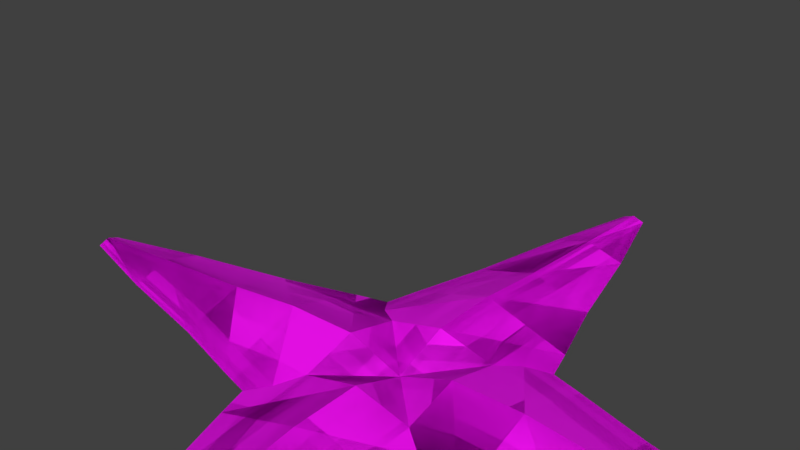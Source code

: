 # Source: FoldingPlant.01.blend  (saved by Blender 2.80.75; exported with 4.5.12 LTS)
import bpy
from mathutils import Matrix  # noqa: F401  (used for matrix-valued properties, if any)

bpy.ops.wm.read_factory_settings(use_empty=True)
scene = bpy.context.scene
scene.name = 'Scene'

# ---- images (referenced by path relative to the original .blend; pixels are not part of the script)
import os
ASSET_DIR = os.environ.get("B2B_ASSET_DIR", "")  # directory of the original .blend (textures are referenced by path, not embedded)
HERE = os.path.dirname(os.path.abspath(__file__))  # packed textures are extracted next to this script under _unpacked/

def load_image(name, relpath, width, height, colorspace="sRGB"):
    """Load a texture the original file referenced (path relative to the .blend, or extracted next to this script)."""
    p = next((c for c in (os.path.join(HERE, relpath), os.path.join(ASSET_DIR, relpath)) if relpath and os.path.exists(c)), "")
    if p:
        img = bpy.data.images.load(p, check_existing=True)
        img.name = name
    else:  # same state as the original file: an image datablock whose file is absent (Cycles renders it pink)
        img = bpy.data.images.new(name, width, height)
        img.source = "FILE"
        img.filepath = "//" + (relpath or name)
    img.colorspace_settings.name = colorspace
    return img
img_polygonnature_01_png_002 = load_image('PolygonNature_01.png.002', 'PolygonNature_01.png', 1024, 1024, 'sRGB')
img_polygonnature_01_png_004 = load_image('PolygonNature_01.png.004', 'PolygonNature_01.png', 1024, 1024, 'sRGB')
img_polygonnature_01_png_005 = load_image('PolygonNature_01.png.005', 'PolygonNature_01.png', 1024, 1024, 'sRGB')
img_polygonnature_01_png_006 = load_image('PolygonNature_01.png.006', 'PolygonNature_01.png', 1024, 1024, 'sRGB')

# ---- materials (node trees are filled in below, after node groups)
mat_material_002 = bpy.data.materials.new('Material.002')
mat_material_004 = bpy.data.materials.new('Material.004')
mat_material_005 = bpy.data.materials.new('Material.005')
mat_material_006 = bpy.data.materials.new('Material.006')

# ---- node groups
ng_auto_smooth = bpy.data.node_groups.new('Auto Smooth', 'GeometryNodeTree')
_s = ng_auto_smooth.interface.new_socket(name='Geometry', in_out='OUTPUT', socket_type='NodeSocketGeometry')
_s = ng_auto_smooth.interface.new_socket(name='Geometry', in_out='INPUT', socket_type='NodeSocketGeometry')
_s = ng_auto_smooth.interface.new_socket(name='Angle', in_out='INPUT', socket_type='NodeSocketFloat')
_s.subtype = 'ANGLE'
_s.min_value = 0.0
_s.max_value = 3.142
ng_auto_smooth.is_modifier = True
_N = ng_auto_smooth.nodes; _L = ng_auto_smooth.links
n0 = _N.new('NodeGroupOutput'); n0.name = 'Group Output'; n0.location = (480, -100)
n1 = _N.new('NodeGroupInput'); n1.name = 'Group Input'; n1.location = (-420, -300)
n2 = _N.new('NodeGroupInput'); n2.name = 'Group Input.001'; n2.location = (-60, -100)
n3 = _N.new('GeometryNodeSetShadeSmooth'); n3.name = 'Set Shade Smooth'; n3.location = (120, -100)
n3.domain = 'EDGE'
n4 = _N.new('GeometryNodeSetShadeSmooth'); n4.name = 'Set Shade Smooth.001'; n4.location = (300, -100)
n5 = _N.new('GeometryNodeInputMeshEdgeAngle'); n5.name = 'Edge Angle'; n5.location = (-420, -220)
n6 = _N.new('GeometryNodeInputEdgeSmooth'); n6.name = 'Is Edge Smooth'; n6.location = (-60, -160)
n7 = _N.new('GeometryNodeInputShadeSmooth'); n7.name = 'Is Face Smooth'; n7.location = (-240, -340)
n8 = _N.new('FunctionNodeBooleanMath'); n8.name = 'Boolean Math'; n8.location = (-60, -220)
n9 = _N.new('FunctionNodeCompare'); n9.name = 'Compare'; n9.location = (-240, -180)
n9.operation = 'LESS_EQUAL'
_L.new(n5.outputs[0], n9.inputs[0])
_L.new(n4.outputs[0], n0.inputs[0])
_L.new(n1.outputs[1], n9.inputs[1])
_L.new(n9.outputs[0], n8.inputs[0])
_L.new(n7.outputs[0], n8.inputs[1])
_L.new(n2.outputs[0], n3.inputs[0])
_L.new(n6.outputs[0], n3.inputs[1])
_L.new(n3.outputs[0], n4.inputs[0])
_L.new(n8.outputs[0], n3.inputs[2])
n0.is_active_output = True

# ---- material node trees
mat_material_002.use_nodes = True; mat_material_002.node_tree.nodes.clear()
_N = mat_material_002.node_tree.nodes; _L = mat_material_002.node_tree.links
n0 = _N.new('ShaderNodeOutputMaterial'); n0.name = 'Material Output'; n0.location = (300, 300)
n1 = _N.new('ShaderNodeBsdfPrincipled'); n1.name = 'Principled BSDF'; n1.location = (10, 300)
n1.distribution = 'GGX'
n1.subsurface_method = 'BURLEY'
n1.inputs[3].default_value = 1.45
n1.inputs[27].default_value = (0.0, 0.0, 0.0, 1.0)
n1.inputs[28].default_value = 1.0
n2 = _N.new('ShaderNodeTexImage'); n2.name = 'Image Texture'; n2.location = (-280, 260)
n2.image = img_polygonnature_01_png_002
_L.new(n1.outputs[0], n0.inputs[0])
_L.new(n2.outputs[0], n1.inputs[0])
n0.is_active_output = True
mat_material_004.use_nodes = True; mat_material_004.node_tree.nodes.clear()
_N = mat_material_004.node_tree.nodes; _L = mat_material_004.node_tree.links
n0 = _N.new('ShaderNodeOutputMaterial'); n0.name = 'Material Output'; n0.location = (300, 300)
n1 = _N.new('ShaderNodeBsdfPrincipled'); n1.name = 'Principled BSDF'; n1.location = (10, 300)
n1.distribution = 'GGX'
n1.subsurface_method = 'BURLEY'
n1.inputs[3].default_value = 1.45
n1.inputs[27].default_value = (0.0, 0.0, 0.0, 1.0)
n1.inputs[28].default_value = 1.0
n2 = _N.new('ShaderNodeTexImage'); n2.name = 'Image Texture'; n2.location = (-280, 260)
n2.image = img_polygonnature_01_png_004
_L.new(n1.outputs[0], n0.inputs[0])
_L.new(n2.outputs[0], n1.inputs[0])
n0.is_active_output = True
mat_material_005.use_nodes = True; mat_material_005.node_tree.nodes.clear()
_N = mat_material_005.node_tree.nodes; _L = mat_material_005.node_tree.links
n0 = _N.new('ShaderNodeOutputMaterial'); n0.name = 'Material Output'; n0.location = (300, 300)
n1 = _N.new('ShaderNodeBsdfPrincipled'); n1.name = 'Principled BSDF'; n1.location = (10, 300)
n1.distribution = 'GGX'
n1.subsurface_method = 'BURLEY'
n1.inputs[3].default_value = 1.45
n1.inputs[27].default_value = (0.0, 0.0, 0.0, 1.0)
n1.inputs[28].default_value = 1.0
n2 = _N.new('ShaderNodeTexImage'); n2.name = 'Image Texture'; n2.location = (-280, 260)
n2.image = img_polygonnature_01_png_005
_L.new(n1.outputs[0], n0.inputs[0])
_L.new(n2.outputs[0], n1.inputs[0])
n0.is_active_output = True
mat_material_006.use_nodes = True; mat_material_006.node_tree.nodes.clear()
_N = mat_material_006.node_tree.nodes; _L = mat_material_006.node_tree.links
n0 = _N.new('ShaderNodeOutputMaterial'); n0.name = 'Material Output'; n0.location = (300, 300)
n1 = _N.new('ShaderNodeBsdfPrincipled'); n1.name = 'Principled BSDF'; n1.location = (10, 300)
n1.distribution = 'GGX'
n1.subsurface_method = 'BURLEY'
n1.inputs[3].default_value = 1.45
n1.inputs[27].default_value = (0.0, 0.0, 0.0, 1.0)
n1.inputs[28].default_value = 1.0
n2 = _N.new('ShaderNodeTexImage'); n2.name = 'Image Texture'; n2.location = (-280, 260)
n2.image = img_polygonnature_01_png_006
_L.new(n1.outputs[0], n0.inputs[0])
_L.new(n2.outputs[0], n1.inputs[0])
n0.is_active_output = True

# ---- world
world_world = bpy.data.worlds.new('World'); scene.world = world_world
world_world.color = (0.05088, 0.05088, 0.05088)
world_world.use_sun_shadow = False
world_world.sun_shadow_jitter_overblur = 0.0

# ---- meshes
me_plane_012 = bpy.data.meshes.new('Plane.012')
me_plane_012.from_pydata([(0.003533, 0.0558, -3.516e-08), (1.025e-07, 0.2459, 1.127), (-0.5646, -5.221e-07, 1.801), (0.3516, -5.219e-07, 2.726), (1.165e-07, -0.04002, 3.585), (0.0, -0.2459, 0.4974), (-0.9388, 0.0, 0.4974), (0.0, 0.2459, 0.4974), (0.9388, 0.0, 0.4974), (1.025e-07, -0.2459, 1.127), (-0.7644, -5.222e-07, 1.127), (0.7644, -5.222e-07, 1.127), (1.076e-07, -0.1719, 1.801), (1.076e-07, 0.1719, 1.801), (0.5646, -5.221e-07, 1.801), (1.121e-07, -0.1054, 2.726), (-0.3516, -5.219e-07, 2.726), (1.121e-07, 0.1054, 2.726), (-0.1052, -5.217e-07, 3.585), (1.165e-07, 0.04002, 3.585), (0.1052, -5.217e-07, 3.585)], [], [(8, 7, 1, 11), (0, 8, 5), (0, 6, 7), (0, 7, 8), (0, 5, 6), (10, 9, 12, 2), (6, 5, 9, 10), (5, 8, 11, 9), (7, 6, 10, 1), (12, 14, 3, 15), (9, 11, 14, 12), (1, 10, 2, 13), (11, 1, 13, 14), (3, 17, 19, 20), (13, 2, 16, 17), (14, 13, 17, 3), (2, 12, 15, 16), (18, 4, 20, 19), (16, 15, 4, 18), (15, 3, 20, 4), (17, 16, 18, 19)])
_k = set([(0, 5), (0, 6), (0, 7), (0, 8), (1, 7), (1, 10), (1, 11), (1, 13), (2, 10), (2, 12), (2, 13), (2, 16), (3, 14), (3, 15), (3, 17), (3, 20), (4, 15), (4, 18), (4, 20), (5, 6), (5, 8), (5, 9), (6, 7), (6, 10), (7, 8), (8, 11), (9, 10), (9, 11), (9, 12), (11, 14), (12, 14), (12, 15), (13, 14), (13, 17), (15, 16), (16, 17), (16, 18), (17, 19), (18, 19), (19, 20)])
me_plane_012.attributes.new('sharp_edge', 'BOOLEAN', 'EDGE').data.foreach_set('value', [ (min(e.vertices), max(e.vertices)) in _k for e in me_plane_012.edges])
_uv = me_plane_012.uv_layers.new(name='UVMap')
_uv.uv.foreach_set('vector', [0.07664, 0.3341, 0.07664, 0.3341, 0.07664, 0.3341, 0.07664, 0.3341, 0.0698, 0.1586, 0.0698, 0.1586, 0.0698, 0.1586, 0.07664, 0.3341, 0.07664, 0.3341, 0.07664, 0.3341, 0.07664, 0.3341, 0.07664, 0.3341, 0.07664, 0.3341, 0.0698, 0.1586, 0.0698, 0.1586, 0.0698, 0.1586, 0.0698, 0.1586, 0.0698, 0.1586, 0.0698, 0.1586, 0.0698, 0.1586, 0.0698, 0.1586, 0.0698, 0.1586, 0.0698, 0.1586, 0.0698, 0.1586, 0.0698, 0.1586, 0.0698, 0.1586, 0.0698, 0.1586, 0.0698, 0.1586, 0.07664, 0.3341, 0.07664, 0.3341, 0.07664, 0.3341, 0.07664, 0.3341, 0.0698, 0.1586, 0.0698, 0.1586, 0.0698, 0.1586, 0.0698, 0.1586, 0.0698, 0.1586, 0.0698, 0.1586, 0.0698, 0.1586, 0.0698, 0.1586, 0.07664, 0.3341, 0.07664, 0.3341, 0.07664, 0.3341, 0.07664, 0.3341, 0.07664, 0.3341, 0.07664, 0.3341, 0.07664, 0.3341, 0.07664, 0.3341, 0.07664, 0.3341, 0.07664, 0.3341, 0.07664, 0.3341, 0.07664, 0.3341, 0.07664, 0.3341, 0.07664, 0.3341, 0.07664, 0.3341, 0.07664, 0.3341, 0.07664, 0.3341, 0.07664, 0.3341, 0.07664, 0.3341, 0.07664, 0.3341, 0.0698, 0.1586, 0.0698, 0.1586, 0.0698, 0.1586, 0.0698, 0.1586, 0.0698, 0.1586, 0.0698, 0.1586, 0.0698, 0.1586, 0.0698, 0.1586, 0.0698, 0.1586, 0.0698, 0.1586, 0.0698, 0.1586, 0.0698, 0.1586, 0.0698, 0.1586, 0.0698, 0.1586, 0.0698, 0.1586, 0.0698, 0.1586, 0.07664, 0.3341, 0.07664, 0.3341, 0.07664, 0.3341, 0.07664, 0.3341])
me_plane_012.materials.append(mat_material_002)
me_plane_012.use_remesh_preserve_volume = False
me_plane_012.use_remesh_preserve_attributes = False
me_plane_012.use_mirror_vertex_groups = False
me_plane_012.update()
me_plane_014 = bpy.data.meshes.new('Plane.014')
me_plane_014.from_pydata([(0.003533, 0.0558, -3.516e-08), (1.025e-07, 0.2459, 1.127), (-0.5646, -5.221e-07, 1.801), (0.3516, -5.219e-07, 2.726), (1.165e-07, -0.04002, 3.585), (0.0, -0.2459, 0.4974), (-0.9388, 0.0, 0.4974), (0.0, 0.2459, 0.4974), (0.9388, 0.0, 0.4974), (1.025e-07, -0.2459, 1.127), (-0.7644, -5.222e-07, 1.127), (0.7644, -5.222e-07, 1.127), (1.076e-07, -0.1719, 1.801), (1.076e-07, 0.1719, 1.801), (0.5646, -5.221e-07, 1.801), (1.121e-07, -0.1054, 2.726), (-0.3516, -5.219e-07, 2.726), (1.121e-07, 0.1054, 2.726), (-0.1052, -5.217e-07, 3.585), (1.165e-07, 0.04002, 3.585), (0.1052, -5.217e-07, 3.585)], [], [(8, 7, 1, 11), (0, 8, 5), (0, 6, 7), (0, 7, 8), (0, 5, 6), (10, 9, 12, 2), (6, 5, 9, 10), (5, 8, 11, 9), (7, 6, 10, 1), (12, 14, 3, 15), (9, 11, 14, 12), (1, 10, 2, 13), (11, 1, 13, 14), (3, 17, 19, 20), (13, 2, 16, 17), (14, 13, 17, 3), (2, 12, 15, 16), (18, 4, 20, 19), (16, 15, 4, 18), (15, 3, 20, 4), (17, 16, 18, 19)])
_k = set([(0, 5), (0, 6), (0, 7), (0, 8), (1, 7), (1, 10), (1, 11), (1, 13), (2, 10), (2, 12), (2, 13), (2, 16), (3, 14), (3, 15), (3, 17), (3, 20), (4, 15), (4, 18), (4, 20), (5, 6), (5, 8), (5, 9), (6, 7), (6, 10), (7, 8), (8, 11), (9, 10), (9, 11), (9, 12), (11, 14), (12, 14), (12, 15), (13, 14), (13, 17), (15, 16), (16, 17), (16, 18), (17, 19), (18, 19), (19, 20)])
me_plane_014.attributes.new('sharp_edge', 'BOOLEAN', 'EDGE').data.foreach_set('value', [ (min(e.vertices), max(e.vertices)) in _k for e in me_plane_014.edges])
_uv = me_plane_014.uv_layers.new(name='UVMap')
_uv.uv.foreach_set('vector', [0.07664, 0.3341, 0.07664, 0.3341, 0.07664, 0.3341, 0.07664, 0.3341, 0.0698, 0.1586, 0.0698, 0.1586, 0.0698, 0.1586, 0.07664, 0.3341, 0.07664, 0.3341, 0.07664, 0.3341, 0.07664, 0.3341, 0.07664, 0.3341, 0.07664, 0.3341, 0.0698, 0.1586, 0.0698, 0.1586, 0.0698, 0.1586, 0.0698, 0.1586, 0.0698, 0.1586, 0.0698, 0.1586, 0.0698, 0.1586, 0.0698, 0.1586, 0.0698, 0.1586, 0.0698, 0.1586, 0.0698, 0.1586, 0.0698, 0.1586, 0.0698, 0.1586, 0.0698, 0.1586, 0.0698, 0.1586, 0.07664, 0.3341, 0.07664, 0.3341, 0.07664, 0.3341, 0.07664, 0.3341, 0.0698, 0.1586, 0.0698, 0.1586, 0.0698, 0.1586, 0.0698, 0.1586, 0.0698, 0.1586, 0.0698, 0.1586, 0.0698, 0.1586, 0.0698, 0.1586, 0.07664, 0.3341, 0.07664, 0.3341, 0.07664, 0.3341, 0.07664, 0.3341, 0.07664, 0.3341, 0.07664, 0.3341, 0.07664, 0.3341, 0.07664, 0.3341, 0.07664, 0.3341, 0.07664, 0.3341, 0.07664, 0.3341, 0.07664, 0.3341, 0.07664, 0.3341, 0.07664, 0.3341, 0.07664, 0.3341, 0.07664, 0.3341, 0.07664, 0.3341, 0.07664, 0.3341, 0.07664, 0.3341, 0.07664, 0.3341, 0.0698, 0.1586, 0.0698, 0.1586, 0.0698, 0.1586, 0.0698, 0.1586, 0.0698, 0.1586, 0.0698, 0.1586, 0.0698, 0.1586, 0.0698, 0.1586, 0.0698, 0.1586, 0.0698, 0.1586, 0.0698, 0.1586, 0.0698, 0.1586, 0.0698, 0.1586, 0.0698, 0.1586, 0.0698, 0.1586, 0.0698, 0.1586, 0.07664, 0.3341, 0.07664, 0.3341, 0.07664, 0.3341, 0.07664, 0.3341])
me_plane_014.materials.append(mat_material_004)
me_plane_014.use_remesh_preserve_volume = False
me_plane_014.use_remesh_preserve_attributes = False
me_plane_014.use_mirror_vertex_groups = False
me_plane_014.update()
me_plane_015 = bpy.data.meshes.new('Plane.015')
me_plane_015.from_pydata([(0.003533, 0.0558, -3.516e-08), (1.025e-07, 0.2459, 1.127), (-0.5646, -5.221e-07, 1.801), (0.3516, -5.219e-07, 2.726), (1.165e-07, -0.04002, 3.585), (0.0, -0.2459, 0.4974), (-0.9388, 0.0, 0.4974), (0.0, 0.2459, 0.4974), (0.9388, 0.0, 0.4974), (1.025e-07, -0.2459, 1.127), (-0.7644, -5.222e-07, 1.127), (0.7644, -5.222e-07, 1.127), (1.076e-07, -0.1719, 1.801), (1.076e-07, 0.1719, 1.801), (0.5646, -5.221e-07, 1.801), (1.121e-07, -0.1054, 2.726), (-0.3516, -5.219e-07, 2.726), (1.121e-07, 0.1054, 2.726), (-0.1052, -5.217e-07, 3.585), (1.165e-07, 0.04002, 3.585), (0.1052, -5.217e-07, 3.585)], [], [(8, 7, 1, 11), (0, 8, 5), (0, 6, 7), (0, 7, 8), (0, 5, 6), (10, 9, 12, 2), (6, 5, 9, 10), (5, 8, 11, 9), (7, 6, 10, 1), (12, 14, 3, 15), (9, 11, 14, 12), (1, 10, 2, 13), (11, 1, 13, 14), (3, 17, 19, 20), (13, 2, 16, 17), (14, 13, 17, 3), (2, 12, 15, 16), (18, 4, 20, 19), (16, 15, 4, 18), (15, 3, 20, 4), (17, 16, 18, 19)])
_k = set([(0, 5), (0, 6), (0, 7), (0, 8), (1, 7), (1, 10), (1, 11), (1, 13), (2, 10), (2, 12), (2, 13), (2, 16), (3, 14), (3, 15), (3, 17), (3, 20), (4, 15), (4, 18), (4, 20), (5, 6), (5, 8), (5, 9), (6, 7), (6, 10), (7, 8), (8, 11), (9, 10), (9, 11), (9, 12), (11, 14), (12, 14), (12, 15), (13, 14), (13, 17), (15, 16), (16, 17), (16, 18), (17, 19), (18, 19), (19, 20)])
me_plane_015.attributes.new('sharp_edge', 'BOOLEAN', 'EDGE').data.foreach_set('value', [ (min(e.vertices), max(e.vertices)) in _k for e in me_plane_015.edges])
_uv = me_plane_015.uv_layers.new(name='UVMap')
_uv.uv.foreach_set('vector', [0.07664, 0.3341, 0.07664, 0.3341, 0.07664, 0.3341, 0.07664, 0.3341, 0.0698, 0.1586, 0.0698, 0.1586, 0.0698, 0.1586, 0.07664, 0.3341, 0.07664, 0.3341, 0.07664, 0.3341, 0.07664, 0.3341, 0.07664, 0.3341, 0.07664, 0.3341, 0.0698, 0.1586, 0.0698, 0.1586, 0.0698, 0.1586, 0.0698, 0.1586, 0.0698, 0.1586, 0.0698, 0.1586, 0.0698, 0.1586, 0.0698, 0.1586, 0.0698, 0.1586, 0.0698, 0.1586, 0.0698, 0.1586, 0.0698, 0.1586, 0.0698, 0.1586, 0.0698, 0.1586, 0.0698, 0.1586, 0.07664, 0.3341, 0.07664, 0.3341, 0.07664, 0.3341, 0.07664, 0.3341, 0.0698, 0.1586, 0.0698, 0.1586, 0.0698, 0.1586, 0.0698, 0.1586, 0.0698, 0.1586, 0.0698, 0.1586, 0.0698, 0.1586, 0.0698, 0.1586, 0.07664, 0.3341, 0.07664, 0.3341, 0.07664, 0.3341, 0.07664, 0.3341, 0.07664, 0.3341, 0.07664, 0.3341, 0.07664, 0.3341, 0.07664, 0.3341, 0.07664, 0.3341, 0.07664, 0.3341, 0.07664, 0.3341, 0.07664, 0.3341, 0.07664, 0.3341, 0.07664, 0.3341, 0.07664, 0.3341, 0.07664, 0.3341, 0.07664, 0.3341, 0.07664, 0.3341, 0.07664, 0.3341, 0.07664, 0.3341, 0.0698, 0.1586, 0.0698, 0.1586, 0.0698, 0.1586, 0.0698, 0.1586, 0.0698, 0.1586, 0.0698, 0.1586, 0.0698, 0.1586, 0.0698, 0.1586, 0.0698, 0.1586, 0.0698, 0.1586, 0.0698, 0.1586, 0.0698, 0.1586, 0.0698, 0.1586, 0.0698, 0.1586, 0.0698, 0.1586, 0.0698, 0.1586, 0.07664, 0.3341, 0.07664, 0.3341, 0.07664, 0.3341, 0.07664, 0.3341])
me_plane_015.materials.append(mat_material_005)
me_plane_015.use_remesh_preserve_volume = False
me_plane_015.use_remesh_preserve_attributes = False
me_plane_015.use_mirror_vertex_groups = False
me_plane_015.update()
me_plane_016 = bpy.data.meshes.new('Plane.016')
me_plane_016.from_pydata([(0.003533, 0.0558, -3.516e-08), (1.025e-07, 0.2459, 1.127), (-0.5646, -5.221e-07, 1.801), (0.3516, -5.219e-07, 2.726), (1.165e-07, -0.04002, 3.585), (0.0, -0.2459, 0.4974), (-0.9388, 0.0, 0.4974), (0.0, 0.2459, 0.4974), (0.9388, 0.0, 0.4974), (1.025e-07, -0.2459, 1.127), (-0.7644, -5.222e-07, 1.127), (0.7644, -5.222e-07, 1.127), (1.076e-07, -0.1719, 1.801), (1.076e-07, 0.1719, 1.801), (0.5646, -5.221e-07, 1.801), (1.121e-07, -0.1054, 2.726), (-0.3516, -5.219e-07, 2.726), (1.121e-07, 0.1054, 2.726), (-0.1052, -5.217e-07, 3.585), (1.165e-07, 0.04002, 3.585), (0.1052, -5.217e-07, 3.585)], [], [(8, 7, 1, 11), (0, 8, 5), (0, 6, 7), (0, 7, 8), (0, 5, 6), (10, 9, 12, 2), (6, 5, 9, 10), (5, 8, 11, 9), (7, 6, 10, 1), (12, 14, 3, 15), (9, 11, 14, 12), (1, 10, 2, 13), (11, 1, 13, 14), (3, 17, 19, 20), (13, 2, 16, 17), (14, 13, 17, 3), (2, 12, 15, 16), (18, 4, 20, 19), (16, 15, 4, 18), (15, 3, 20, 4), (17, 16, 18, 19)])
_k = set([(0, 5), (0, 6), (0, 7), (0, 8), (1, 7), (1, 10), (1, 11), (1, 13), (2, 10), (2, 12), (2, 13), (2, 16), (3, 14), (3, 15), (3, 17), (3, 20), (4, 15), (4, 18), (4, 20), (5, 6), (5, 8), (5, 9), (6, 7), (6, 10), (7, 8), (8, 11), (9, 10), (9, 11), (9, 12), (11, 14), (12, 14), (12, 15), (13, 14), (13, 17), (15, 16), (16, 17), (16, 18), (17, 19), (18, 19), (19, 20)])
me_plane_016.attributes.new('sharp_edge', 'BOOLEAN', 'EDGE').data.foreach_set('value', [ (min(e.vertices), max(e.vertices)) in _k for e in me_plane_016.edges])
_uv = me_plane_016.uv_layers.new(name='UVMap')
_uv.uv.foreach_set('vector', [0.07664, 0.3341, 0.07664, 0.3341, 0.07664, 0.3341, 0.07664, 0.3341, 0.0698, 0.1586, 0.0698, 0.1586, 0.0698, 0.1586, 0.07664, 0.3341, 0.07664, 0.3341, 0.07664, 0.3341, 0.07664, 0.3341, 0.07664, 0.3341, 0.07664, 0.3341, 0.0698, 0.1586, 0.0698, 0.1586, 0.0698, 0.1586, 0.0698, 0.1586, 0.0698, 0.1586, 0.0698, 0.1586, 0.0698, 0.1586, 0.0698, 0.1586, 0.0698, 0.1586, 0.0698, 0.1586, 0.0698, 0.1586, 0.0698, 0.1586, 0.0698, 0.1586, 0.0698, 0.1586, 0.0698, 0.1586, 0.07664, 0.3341, 0.07664, 0.3341, 0.07664, 0.3341, 0.07664, 0.3341, 0.0698, 0.1586, 0.0698, 0.1586, 0.0698, 0.1586, 0.0698, 0.1586, 0.0698, 0.1586, 0.0698, 0.1586, 0.0698, 0.1586, 0.0698, 0.1586, 0.07664, 0.3341, 0.07664, 0.3341, 0.07664, 0.3341, 0.07664, 0.3341, 0.07664, 0.3341, 0.07664, 0.3341, 0.07664, 0.3341, 0.07664, 0.3341, 0.07664, 0.3341, 0.07664, 0.3341, 0.07664, 0.3341, 0.07664, 0.3341, 0.07664, 0.3341, 0.07664, 0.3341, 0.07664, 0.3341, 0.07664, 0.3341, 0.07664, 0.3341, 0.07664, 0.3341, 0.07664, 0.3341, 0.07664, 0.3341, 0.0698, 0.1586, 0.0698, 0.1586, 0.0698, 0.1586, 0.0698, 0.1586, 0.0698, 0.1586, 0.0698, 0.1586, 0.0698, 0.1586, 0.0698, 0.1586, 0.0698, 0.1586, 0.0698, 0.1586, 0.0698, 0.1586, 0.0698, 0.1586, 0.0698, 0.1586, 0.0698, 0.1586, 0.0698, 0.1586, 0.0698, 0.1586, 0.07664, 0.3341, 0.07664, 0.3341, 0.07664, 0.3341, 0.07664, 0.3341])
me_plane_016.materials.append(mat_material_006)
me_plane_016.use_remesh_preserve_volume = False
me_plane_016.use_remesh_preserve_attributes = False
me_plane_016.use_mirror_vertex_groups = False
me_plane_016.update()
arm_arm_006 = bpy.data.armatures.new('Arm.006')  # bones are not reproduced
arm_arm_008 = bpy.data.armatures.new('Arm.008')  # bones are not reproduced
arm_arm_009 = bpy.data.armatures.new('Arm.009')  # bones are not reproduced
arm_arm_010 = bpy.data.armatures.new('Arm.010')  # bones are not reproduced

# ---- objects
ob_armature_000 = bpy.data.objects.new('Armature.000', arm_arm_006)
ob_plane_002 = bpy.data.objects.new('Plane.002', me_plane_012)
ob_armature_001 = bpy.data.objects.new('Armature.001', arm_arm_008)
ob_plane_000 = bpy.data.objects.new('Plane.000', me_plane_014)
ob_armature_002 = bpy.data.objects.new('Armature.002', arm_arm_009)
ob_plane_001 = bpy.data.objects.new('Plane.001', me_plane_015)
ob_armature_003 = bpy.data.objects.new('Armature.003', arm_arm_010)
ob_plane_003 = bpy.data.objects.new('Plane.003', me_plane_016)

# ---- transforms, parenting, visibility, modifiers, constraints
ob_armature_000.location = (0.0, 0.0, 0.0)
ob_armature_000.rotation_euler = (1.571, -0.0, 4.712)
ob_armature_000.lineart.crease_threshold = 0.0
ob_plane_002.parent = ob_armature_000
ob_plane_002.location = (0.0, 0.0, 0.0)
ob_plane_002.lineart.crease_threshold = 0.0
_vg = ob_plane_002.vertex_groups.new(name='Bone')
for _i, _w in zip([0, 1, 5, 6, 7, 8, 9, 10, 11], [0.9354, 0.02921, 0.958, 0.8009, 0.958, 0.8009, 0.02921, 0.1769, 0.1769]): _vg.add([_i], _w, 'REPLACE')
_vg = ob_plane_002.vertex_groups.new(name='Bone.001')
for _i, _w in zip([0, 1, 2, 3, 5, 6, 7, 8, 9, 10, 11, 12, 13, 14, 16], [0.06404, 0.9597, 0.9374, 0.02777, 0.03385, 0.1974, 0.03385, 0.1974, 0.9597, 0.8169, 0.8169, 0.9885, 0.9885, 0.9374, 0.02777]): _vg.add([_i], _w, 'REPLACE')
_vg = ob_plane_002.vertex_groups.new(name='Bone.002')
for _i, _w in zip([2, 3, 14, 16], [0.0182, 0.6388, 0.0182, 0.6388]): _vg.add([_i], _w, 'REPLACE')
_vg = ob_plane_002.vertex_groups.new(name='Bone.003')
for _i, _w in zip([3, 4, 15, 16, 17, 18, 19, 20], [0.3217, 0.9996, 0.9711, 0.3217, 0.9711, 0.9918, 0.9996, 0.9918]): _vg.add([_i], _w, 'REPLACE')
_m = ob_plane_002.modifiers.new('Armature', 'ARMATURE')
_m.object = ob_armature_000
_m = ob_plane_002.modifiers.new('Array', 'ARRAY')
_m.constant_offset_displace = (0.0, 0.0, 0.0)
_m.relative_offset_displace = (0.0, 0.0, 0.0)
_m = ob_plane_002.modifiers.new('Auto Smooth', 'NODES')
_m.node_group = ng_auto_smooth
_gi = [s.identifier for s in ng_auto_smooth.interface.items_tree if s.item_type == 'SOCKET' and s.in_out == 'INPUT']
_m[_gi[1]] = 3.142  # Angle
ob_armature_001.location = (0.0, 0.0, 0.0)
ob_armature_001.rotation_euler = (1.571, -0.0, 6.283)
ob_armature_001.lineart.crease_threshold = 0.0
ob_plane_000.parent = ob_armature_001
ob_plane_000.location = (0.0, 0.0, 0.0)
ob_plane_000.lineart.crease_threshold = 0.0
_vg = ob_plane_000.vertex_groups.new(name='Bone')
for _i, _w in zip([0, 1, 5, 6, 7, 8, 9, 10, 11], [0.9354, 0.02921, 0.958, 0.8009, 0.958, 0.8009, 0.02921, 0.1769, 0.1769]): _vg.add([_i], _w, 'REPLACE')
_vg = ob_plane_000.vertex_groups.new(name='Bone.001')
for _i, _w in zip([0, 1, 2, 3, 5, 6, 7, 8, 9, 10, 11, 12, 13, 14, 16], [0.06404, 0.9597, 0.9374, 0.02777, 0.03385, 0.1974, 0.03385, 0.1974, 0.9597, 0.8169, 0.8169, 0.9885, 0.9885, 0.9374, 0.02777]): _vg.add([_i], _w, 'REPLACE')
_vg = ob_plane_000.vertex_groups.new(name='Bone.002')
for _i, _w in zip([2, 3, 14, 16], [0.0182, 0.6388, 0.0182, 0.6388]): _vg.add([_i], _w, 'REPLACE')
_vg = ob_plane_000.vertex_groups.new(name='Bone.003')
for _i, _w in zip([3, 4, 15, 16, 17, 18, 19, 20], [0.3217, 0.9996, 0.9711, 0.3217, 0.9711, 0.9918, 0.9996, 0.9918]): _vg.add([_i], _w, 'REPLACE')
_m = ob_plane_000.modifiers.new('Armature', 'ARMATURE')
_m.object = ob_armature_001
_m = ob_plane_000.modifiers.new('Array', 'ARRAY')
_m.constant_offset_displace = (0.0, 0.0, 0.0)
_m.relative_offset_displace = (0.0, 0.0, 0.0)
_m = ob_plane_000.modifiers.new('Auto Smooth', 'NODES')
_m.node_group = ng_auto_smooth
_gi = [s.identifier for s in ng_auto_smooth.interface.items_tree if s.item_type == 'SOCKET' and s.in_out == 'INPUT']
_m[_gi[1]] = 3.142  # Angle
ob_armature_002.location = (0.0, 0.0, 0.0)
ob_armature_002.rotation_euler = (1.571, -0.0, 7.854)
ob_armature_002.lineart.crease_threshold = 0.0
ob_plane_001.parent = ob_armature_002
ob_plane_001.location = (0.0, 0.0, 0.0)
ob_plane_001.lineart.crease_threshold = 0.0
_vg = ob_plane_001.vertex_groups.new(name='Bone')
for _i, _w in zip([0, 1, 5, 6, 7, 8, 9, 10, 11], [0.9354, 0.02921, 0.958, 0.8009, 0.958, 0.8009, 0.02921, 0.1769, 0.1769]): _vg.add([_i], _w, 'REPLACE')
_vg = ob_plane_001.vertex_groups.new(name='Bone.001')
for _i, _w in zip([0, 1, 2, 3, 5, 6, 7, 8, 9, 10, 11, 12, 13, 14, 16], [0.06404, 0.9597, 0.9374, 0.02777, 0.03385, 0.1974, 0.03385, 0.1974, 0.9597, 0.8169, 0.8169, 0.9885, 0.9885, 0.9374, 0.02777]): _vg.add([_i], _w, 'REPLACE')
_vg = ob_plane_001.vertex_groups.new(name='Bone.002')
for _i, _w in zip([2, 3, 14, 16], [0.0182, 0.6388, 0.0182, 0.6388]): _vg.add([_i], _w, 'REPLACE')
_vg = ob_plane_001.vertex_groups.new(name='Bone.003')
for _i, _w in zip([3, 4, 15, 16, 17, 18, 19, 20], [0.3217, 0.9996, 0.9711, 0.3217, 0.9711, 0.9918, 0.9996, 0.9918]): _vg.add([_i], _w, 'REPLACE')
_m = ob_plane_001.modifiers.new('Armature', 'ARMATURE')
_m.object = ob_armature_002
_m = ob_plane_001.modifiers.new('Array', 'ARRAY')
_m.constant_offset_displace = (0.0, 0.0, 0.0)
_m.relative_offset_displace = (0.0, 0.0, 0.0)
_m = ob_plane_001.modifiers.new('Auto Smooth', 'NODES')
_m.node_group = ng_auto_smooth
_gi = [s.identifier for s in ng_auto_smooth.interface.items_tree if s.item_type == 'SOCKET' and s.in_out == 'INPUT']
_m[_gi[1]] = 3.142  # Angle
ob_armature_003.location = (0.0, 0.0, 0.0)
ob_armature_003.rotation_euler = (1.571, -0.0, 9.425)
ob_armature_003.lineart.crease_threshold = 0.0
ob_plane_003.parent = ob_armature_003
ob_plane_003.location = (0.0, 0.0, 0.0)
ob_plane_003.lineart.crease_threshold = 0.0
_vg = ob_plane_003.vertex_groups.new(name='Bone')
for _i, _w in zip([0, 1, 5, 6, 7, 8, 9, 10, 11], [0.9354, 0.02921, 0.958, 0.8009, 0.958, 0.8009, 0.02921, 0.1769, 0.1769]): _vg.add([_i], _w, 'REPLACE')
_vg = ob_plane_003.vertex_groups.new(name='Bone.001')
for _i, _w in zip([0, 1, 2, 3, 5, 6, 7, 8, 9, 10, 11, 12, 13, 14, 16], [0.06404, 0.9597, 0.9374, 0.02777, 0.03385, 0.1974, 0.03385, 0.1974, 0.9597, 0.8169, 0.8169, 0.9885, 0.9885, 0.9374, 0.02777]): _vg.add([_i], _w, 'REPLACE')
_vg = ob_plane_003.vertex_groups.new(name='Bone.002')
for _i, _w in zip([2, 3, 14, 16], [0.0182, 0.6388, 0.0182, 0.6388]): _vg.add([_i], _w, 'REPLACE')
_vg = ob_plane_003.vertex_groups.new(name='Bone.003')
for _i, _w in zip([3, 4, 15, 16, 17, 18, 19, 20], [0.3217, 0.9996, 0.9711, 0.3217, 0.9711, 0.9918, 0.9996, 0.9918]): _vg.add([_i], _w, 'REPLACE')
_m = ob_plane_003.modifiers.new('Armature', 'ARMATURE')
_m.object = ob_armature_003
_m = ob_plane_003.modifiers.new('Array', 'ARRAY')
_m.constant_offset_displace = (0.0, 0.0, 0.0)
_m.relative_offset_displace = (0.0, 0.0, 0.0)
_m = ob_plane_003.modifiers.new('Auto Smooth', 'NODES')
_m.node_group = ng_auto_smooth
_gi = [s.identifier for s in ng_auto_smooth.interface.items_tree if s.item_type == 'SOCKET' and s.in_out == 'INPUT']
_m[_gi[1]] = 3.142  # Angle

# ---- collection membership
scene.collection.objects.link(ob_armature_000)
scene.collection.objects.link(ob_plane_002)
scene.collection.objects.link(ob_armature_001)
scene.collection.objects.link(ob_plane_000)
scene.collection.objects.link(ob_armature_002)
scene.collection.objects.link(ob_plane_001)
scene.collection.objects.link(ob_armature_003)
scene.collection.objects.link(ob_plane_003)

# ---- scene / render settings (as saved in the file)
scene.frame_start = 1; scene.frame_end = 250; scene.frame_set(2)
scene.render.engine = 'CYCLES'
scene.render.resolution_percentage = 50
scene.render.dither_intensity = 0.0
scene.cycles.shading_system = True
scene.cycles.use_denoising = False
scene.cycles.samples = 128
scene.cycles.sampling_pattern = 'TABULATED_SOBOL'
scene.cycles.use_adaptive_sampling = False
scene.cycles.use_light_tree = False
scene.view_settings.view_transform = 'Standard'
bpy.context.view_layer.update()

# ---- added for rendering (the .blend has no active camera and no usable light): camera, sun
cam_auto = bpy.data.cameras.new('AutoCamera')
cam_auto.lens = 50.0
cam_auto.sensor_width = 36.0
cam_auto.clip_end = 1000.0
ob_auto_camera = bpy.data.objects.new('AutoCamera', cam_auto)
scene.collection.objects.link(ob_auto_camera)
ob_auto_camera.location = (4.4732, -5.36784, 4.92777)
ob_auto_camera.rotation_euler = (1.09748, -7.21219e-08, 0.694738)
scene.camera = ob_auto_camera
light_auto_sun = bpy.data.lights.new('AutoSun', 'SUN')
light_auto_sun.energy = 3.0
light_auto_sun.angle = 0.0523599
ob_auto_sun = bpy.data.objects.new('AutoSun', light_auto_sun)
scene.collection.objects.link(ob_auto_sun)
ob_auto_sun.rotation_euler = (0.872665, 0.174533, 0.523599)
bpy.context.view_layer.update()
